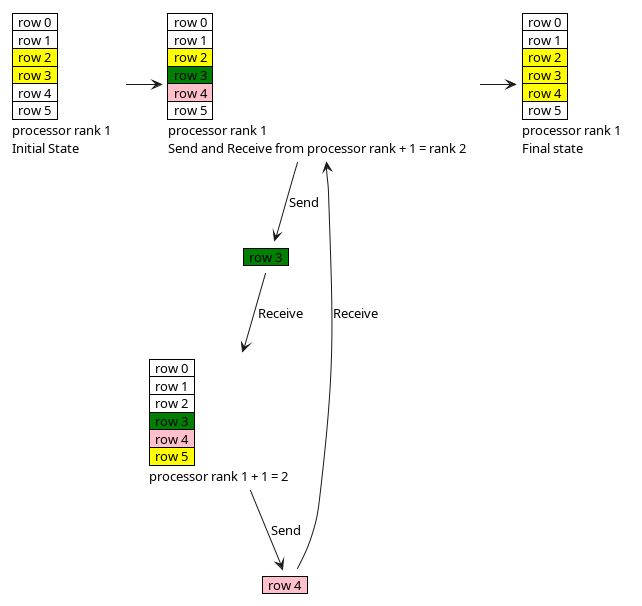

The diagram above was rendered by PlantUML. Its source (embedded in the PNG):
@startuml
skinparam ClassFontSize 11
<style>
note {
    backgroundcolor white
    shadowing 0
    linecolor transparent
}
</style>
note as element1
    <#green>|  row 3  |
end note

note as element2
    <#pink>|  row 4  |
end note

note as grid1l
    |  row 0  |
    |  row 1  |
    <#yellow>|  row 2  |
    <#yellow>|  row 3  |
    |  row 4  |
    |  row 5  |
    processor rank 1
    Initial State
end note
note as grid12
    |  row 0  |
    |  row 1  |
    <#yellow>|  row 2  |
    <#yellow>|  row 3  |
    <#yellow>|  row 4  |
    |  row 5  |
    processor rank 1
    Final state
end note


note as grid1
    |  row 0  |
    |  row 1  |
    <#yellow>|  row 2  |
    <#green>|  row 3  |
    <#pink>|  row 4  |
    |  row 5  |
    processor rank 1
    Send and Receive from processor rank + 1 = rank 2
end note
note as grid2
    |  row 0  |
    |  row 1  |
    |  row 2  |
    <#green>|  row 3  |
    <#pink>|  row 4  |
    <#yellow>|  row 5  |
    processor rank 1 + 1 = 2
end note

grid1l -> grid1
grid1 -> grid12
grid1 --> element1: Send
element2 --> grid1: Receive
grid2 --> element2: Send
element1 --> grid2: Receive

@enduml